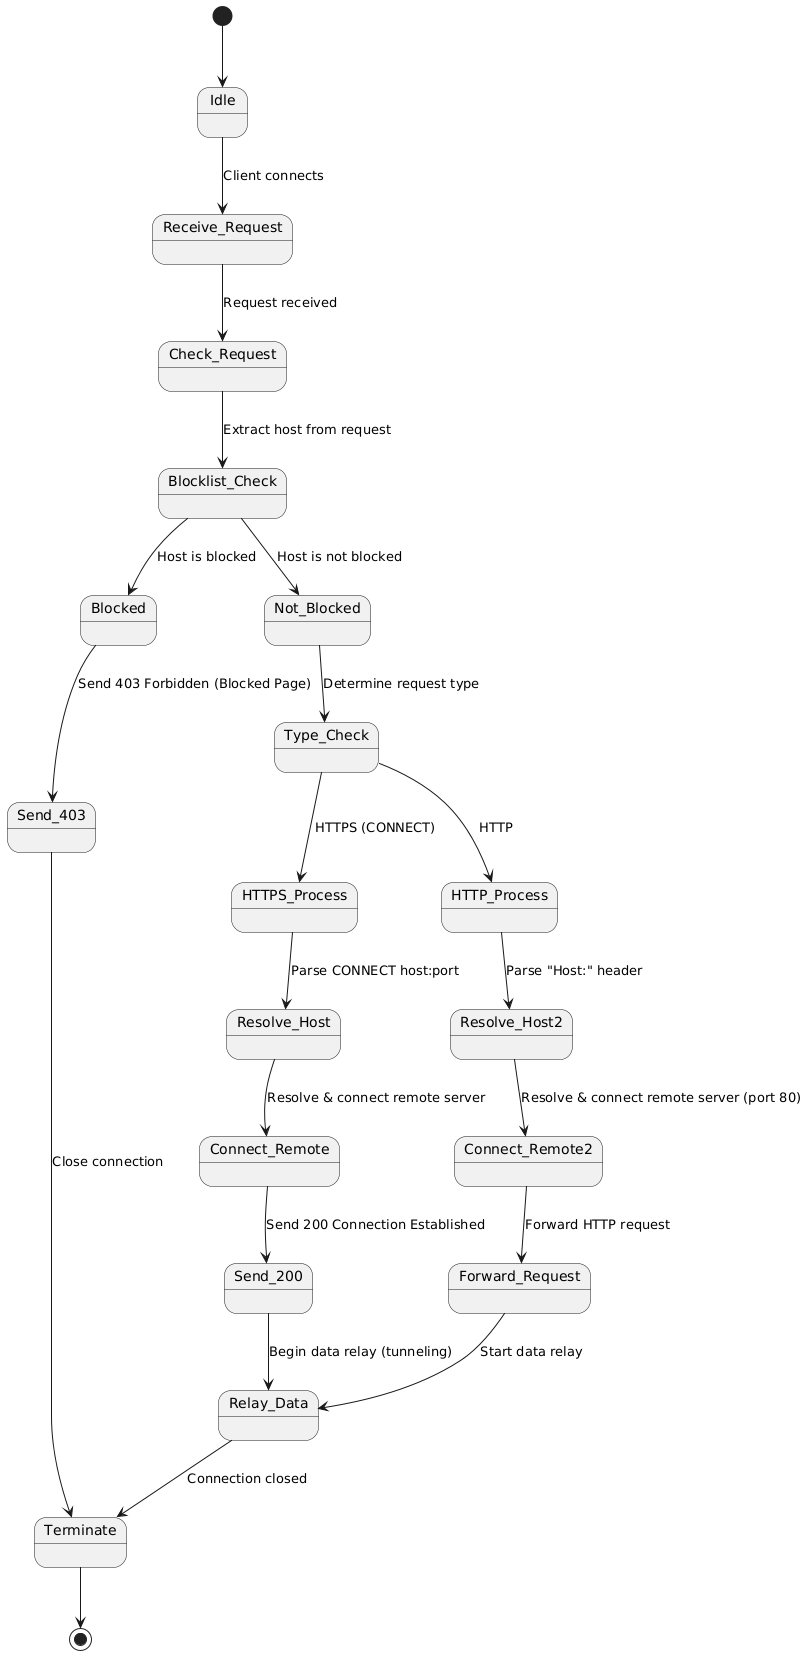

The diagram above was rendered by PlantUML. Its source (embedded in the PNG):
@startuml
[*] --> Idle

Idle --> Receive_Request: Client connects

Receive_Request --> Check_Request: Request received

Check_Request --> Blocklist_Check: Extract host from request
Blocklist_Check --> Blocked: Host is blocked
Blocklist_Check --> Not_Blocked: Host is not blocked

Blocked --> Send_403: Send 403 Forbidden (Blocked Page)
Send_403 --> Terminate: Close connection

Not_Blocked --> Type_Check: Determine request type
Type_Check --> HTTPS_Process: HTTPS (CONNECT)
Type_Check --> HTTP_Process: HTTP

HTTPS_Process --> Resolve_Host: Parse CONNECT host:port
Resolve_Host --> Connect_Remote: Resolve & connect remote server
Connect_Remote --> Send_200: Send 200 Connection Established
Send_200 --> Relay_Data: Begin data relay (tunneling)

HTTP_Process --> Resolve_Host2: Parse "Host:" header
Resolve_Host2 --> Connect_Remote2: Resolve & connect remote server (port 80)
Connect_Remote2 --> Forward_Request: Forward HTTP request
Forward_Request --> Relay_Data: Start data relay

Relay_Data --> Terminate: Connection closed

Terminate --> [*]
@enduml